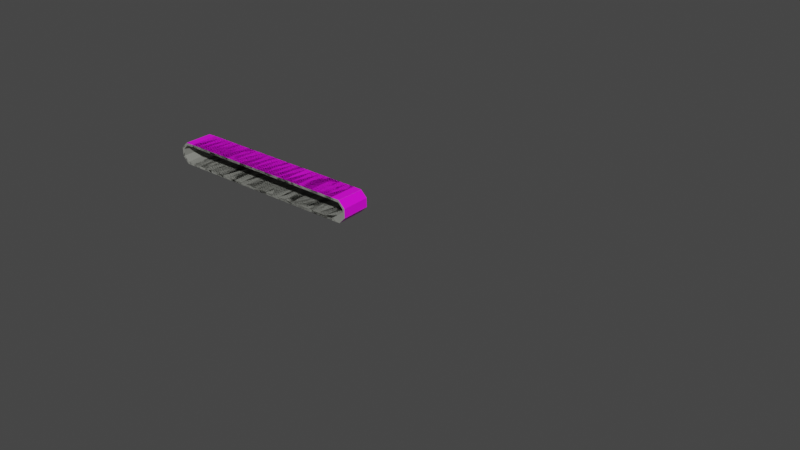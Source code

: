 # Source: Belt.blend  (saved by Blender 3.4.6; exported with 4.5.12 LTS)
import bpy
from mathutils import Matrix  # noqa: F401  (used for matrix-valued properties, if any)

bpy.ops.wm.read_factory_settings(use_empty=True)
scene = bpy.context.scene
scene.name = 'Scene'

# ---- images (referenced by path relative to the original .blend; pixels are not part of the script)
import os
ASSET_DIR = os.environ.get("B2B_ASSET_DIR", "")  # directory of the original .blend (textures are referenced by path, not embedded)
HERE = os.path.dirname(os.path.abspath(__file__))  # packed textures are extracted next to this script under _unpacked/

def load_image(name, relpath, width, height, colorspace="sRGB"):
    """Load a texture the original file referenced (path relative to the .blend, or extracted next to this script)."""
    p = next((c for c in (os.path.join(HERE, relpath), os.path.join(ASSET_DIR, relpath)) if relpath and os.path.exists(c)), "")
    if p:
        img = bpy.data.images.load(p, check_existing=True)
        img.name = name
    else:  # same state as the original file: an image datablock whose file is absent (Cycles renders it pink)
        img = bpy.data.images.new(name, width, height)
        img.source = "FILE"
        img.filepath = "//" + (relpath or name)
    img.colorspace_settings.name = colorspace
    return img
img_belt_texture_png = load_image('Belt texture.png', 'Belt texture.png', 1024, 1024, 'sRGB')
img_whitehexagonaltiles01_1k_basecolor_png = load_image('WhiteHexagonalTiles01_1K_BaseColor.png', 'WhiteHexagonalTiles01_1K_BaseColor.png', 1024, 1024, 'sRGB')

# ---- materials (node trees are filled in below, after node groups)
mat_material_001 = bpy.data.materials.new('Material.001')
mat_material_001.use_transparent_shadow = False
mat_material = bpy.data.materials.new('Material')
mat_material.use_transparent_shadow = False
mat_material_002 = bpy.data.materials.new('Material.002')
mat_material_002.use_transparent_shadow = False
mat_material_003 = bpy.data.materials.new('Material.003')
mat_material_003.use_transparent_shadow = False

# ---- material node trees
mat_material_001.use_nodes = True; mat_material_001.node_tree.nodes.clear()
_N = mat_material_001.node_tree.nodes; _L = mat_material_001.node_tree.links
n0 = _N.new('ShaderNodeBsdfPrincipled'); n0.name = 'BSDF Principista'; n0.location = (10, 300)
n0.distribution = 'GGX'
n0.subsurface_method = 'RANDOM_WALK_SKIN'
n0.inputs[3].default_value = 1.45
n0.inputs[27].default_value = (0.0, 0.0, 0.0, 1.0)
n0.inputs[28].default_value = 1.0
n1 = _N.new('ShaderNodeOutputMaterial'); n1.name = 'Material'; n1.location = (300, 300)
n2 = _N.new('ShaderNodeTexImage'); n2.name = 'Imagen.001'; n2.location = (-390, 208)
n2.image = img_belt_texture_png
_L.new(n0.outputs[0], n1.inputs[0])
_L.new(n2.outputs[0], n0.inputs[0])
n1.is_active_output = True
mat_material.use_nodes = True; mat_material.node_tree.nodes.clear()
_N = mat_material.node_tree.nodes; _L = mat_material.node_tree.links
n0 = _N.new('ShaderNodeBsdfPrincipled'); n0.name = 'BSDF Principista'; n0.location = (10, 300)
n0.distribution = 'GGX'
n0.subsurface_method = 'RANDOM_WALK_SKIN'
n0.inputs[0].default_value = (0.2547, 0.2598, 0.2351, 1.0)
n0.inputs[3].default_value = 1.45
n0.inputs[27].default_value = (0.0, 0.0, 0.0, 1.0)
n0.inputs[28].default_value = 1.0
n1 = _N.new('ShaderNodeOutputMaterial'); n1.name = 'Material'; n1.location = (300, 300)
_L.new(n0.outputs[0], n1.inputs[0])
n1.is_active_output = True
mat_material_002.use_nodes = True; mat_material_002.node_tree.nodes.clear()
_N = mat_material_002.node_tree.nodes; _L = mat_material_002.node_tree.links
n0 = _N.new('ShaderNodeOutputMaterial'); n0.name = 'Material'; n0.location = (300, 300)
n1 = _N.new('ShaderNodeBsdfPrincipled'); n1.name = 'BSDF Principista'; n1.location = (10, 300)
n1.distribution = 'GGX'
n1.subsurface_method = 'RANDOM_WALK_SKIN'
n1.inputs[3].default_value = 1.45
n1.inputs[27].default_value = (0.0, 0.0, 0.0, 1.0)
n1.inputs[28].default_value = 1.0
n2 = _N.new('ShaderNodeTexImage'); n2.name = 'Imagen.001'; n2.location = (-390, 208)
n2.image = img_whitehexagonaltiles01_1k_basecolor_png
n3 = _N.new('ShaderNodeTexCoord'); n3.name = 'Coordenadas de texturizado'; n3.location = (-622, 48)
_L.new(n1.outputs[0], n0.inputs[0])
_L.new(n2.outputs[0], n1.inputs[0])
_L.new(n3.outputs[2], n2.inputs[0])
n0.is_active_output = True
mat_material_003.use_nodes = True; mat_material_003.node_tree.nodes.clear()
_N = mat_material_003.node_tree.nodes; _L = mat_material_003.node_tree.links
n0 = _N.new('ShaderNodeBsdfPrincipled'); n0.name = 'BSDF Principista'; n0.location = (10, 300)
n0.distribution = 'GGX'
n0.subsurface_method = 'RANDOM_WALK_SKIN'
n0.inputs[0].default_value = (0.2547, 0.2598, 0.2351, 1.0)
n0.inputs[3].default_value = 1.45
n0.inputs[27].default_value = (0.0, 0.0, 0.0, 1.0)
n0.inputs[28].default_value = 1.0
n1 = _N.new('ShaderNodeOutputMaterial'); n1.name = 'Material'; n1.location = (300, 300)
_L.new(n0.outputs[0], n1.inputs[0])
n1.is_active_output = True

# ---- world
world_world = bpy.data.worlds.new('World'); scene.world = world_world
world_world.use_nodes = True; world_world.node_tree.nodes.clear()
_N = world_world.node_tree.nodes; _L = world_world.node_tree.links
n0 = _N.new('ShaderNodeOutputWorld'); n0.name = 'World Output'; n0.location = (300, 300)
n1 = _N.new('ShaderNodeBackground'); n1.name = 'Background'; n1.location = (10, 300)
n1.inputs[0].default_value = (0.05088, 0.05088, 0.05088, 1.0)
_L.new(n1.outputs[0], n0.inputs[0])
n0.is_active_output = True
world_world.color = (0.05088, 0.05088, 0.05088)
world_world.use_sun_shadow = False
world_world.sun_shadow_jitter_overblur = 0.0

# ---- meshes
me_cubo_001 = bpy.data.meshes.new('Cubo.001')
me_cubo_001.from_pydata([(0.1703, -0.5921, 0.04912), (0.1703, -0.5921, -0.04912), (0.1703, 0.5921, 0.04912), (0.1703, 0.5921, -0.04912), (-0.1703, -0.5921, 0.04912), (-0.1703, -0.5921, -0.04912), (-0.1703, 0.5921, 0.04912), (-0.1703, 0.5921, -0.04912)], [], [(0, 1, 3, 2), (2, 3, 7, 6), (6, 7, 5, 4), (4, 5, 1, 0), (2, 6, 4, 0), (7, 3, 1, 5)])
me_cubo_001.polygons.foreach_set('material_index', [1, 1, 1, 1, 1, 0])
_uv = me_cubo_001.uv_layers.new(name='MapaUV')
_uv.uv.foreach_set('vector', [0.5352, 0.995, 0.535, 0.995, 0.535, 0.9948, 0.5352, 0.9948, 0.5352, 0.9948, 0.5352, 0.9948, 0.5352, 0.9948, 0.5352, 0.9948, 0.535, 0.9947, 0.5354, 0.9947, 0.5354, 0.9952, 0.535, 0.9952, 0.5353, 0.9948, 0.5353, 0.9948, 0.5353, 0.9948, 0.5353, 0.9948, 0.5352, 0.995, 0.535, 0.995, 0.535, 0.9948, 0.5352, 0.9948, 0.9996, 1.0, 0.001667, 1.0, 0.001668, -4.84, 0.9996, -4.84])
_ca = me_cubo_001.color_attributes.new('Color', 'BYTE_COLOR', 'CORNER')
_ca.data.foreach_set('color', [1.0, 1.0, 1.0, 1.0, 1.0, 1.0, 1.0, 1.0, 1.0, 1.0, 1.0, 1.0, 1.0, 1.0, 1.0, 1.0, 1.0, 1.0, 1.0, 1.0, 1.0, 1.0, 1.0, 1.0, 1.0, 1.0, 1.0, 1.0, 1.0, 1.0, 1.0, 1.0, 1.0, 1.0, 1.0, 1.0, 1.0, 1.0, 1.0, 1.0, 1.0, 1.0, 1.0, 1.0, 1.0, 1.0, 1.0, 1.0, 1.0, 1.0, 1.0, 1.0, 1.0, 1.0, 1.0, 1.0, 1.0, 1.0, 1.0, 1.0, 1.0, 1.0, 1.0, 1.0, 1.0, 1.0, 1.0, 1.0, 1.0, 1.0, 1.0, 1.0, 1.0, 1.0, 1.0, 1.0, 1.0, 1.0, 1.0, 1.0, 1.0, 1.0, 1.0, 1.0, 1.0, 1.0, 1.0, 1.0, 1.0, 1.0, 1.0, 1.0, 1.0, 1.0, 1.0, 1.0])
me_cubo_001.materials.append(mat_material_001)
me_cubo_001.materials.append(mat_material)
me_cubo_001.update()
me_cubo_002 = bpy.data.meshes.new('Cubo.002')
me_cubo_002.from_pydata([(0.1677, -0.5921, 0.04912), (0.1677, 0.5921, 0.04912), (-0.1703, -0.5921, 0.04912), (-0.1703, -0.5921, -0.04912), (-0.1703, 0.5921, 0.04912), (-0.1703, 0.5921, -0.04912), (0.5031, -0.5921, 0.04912), (0.5056, -0.5921, -0.04912), (0.5031, 0.5921, 0.04912), (0.1651, -0.5921, -0.04912), (0.1651, 0.5921, -0.04912), (0.8385, -0.5921, 0.04912), (0.8385, 0.5921, 0.04912), (0.5005, 0.5921, -0.04912), (1.174, -0.5921, 0.04912), (1.174, 0.5921, 0.04912), (0.8359, -0.5921, -0.04912), (0.8359, 0.5921, -0.04912), (1.509, -0.5921, 0.04912), (1.509, 0.5921, 0.04912), (1.171, -0.5921, -0.04912), (1.171, 0.5921, -0.04912), (1.845, -0.5921, 0.04912), (1.845, 0.5921, 0.04912), (1.507, -0.5921, -0.04912), (1.507, 0.5921, -0.04912), (1.842, -0.5921, -0.04912), (1.842, 0.5921, -0.04912), (2.518, 0.5921, 0.04912), (2.178, -0.5921, 0.04912), (2.178, -0.5921, -0.04912), (2.178, 0.5921, 0.04912), (2.178, 0.5921, -0.04912), (2.853, -0.5921, 0.04912), (2.853, 0.5921, 0.04912), (2.513, -0.5921, 0.04912), (2.513, -0.5921, -0.04912), (2.513, 0.5921, -0.04912), (3.189, -0.5921, 0.04912), (3.189, 0.5921, 0.04912), (2.848, -0.5921, -0.04912), (2.848, 0.5921, -0.04912), (3.524, -0.5921, -0.04912), (3.184, -0.5921, -0.04912), (3.184, 0.5921, -0.04912), (3.519, -0.5921, 0.04912), (3.519, 0.5921, 0.04912), (3.519, 0.5921, -0.04912), (3.854, -0.5921, 0.04912), (3.854, -0.5921, -0.04912), (3.854, 0.5921, 0.04912), (3.854, 0.5921, -0.04912), (4.19, -0.5921, 0.04912), (4.19, -0.5921, -0.04912), (4.19, 0.5921, 0.04912), (4.19, 0.5921, -0.04912), (4.525, -0.5921, 0.04912), (4.525, -0.5921, -0.04912), (4.525, 0.5921, 0.04912), (4.525, 0.5921, -0.04912), (4.861, -0.5921, 0.04912), (4.861, -0.5921, -0.04912), (4.861, 0.5921, 0.04912), (4.861, 0.5921, -0.04912), (5.537, -0.5921, 0.04912), (5.196, -0.5921, 0.04912), (5.196, -0.5921, -0.04912), (5.196, 0.5921, 0.04912), (5.196, 0.5921, -0.04912), (5.872, -0.5921, 0.04912), (5.531, -0.5921, -0.04912), (5.531, 0.5921, 0.04912), (5.531, 0.5921, -0.04912), (5.867, -0.5921, -0.04912), (5.867, 0.5921, 0.04912), (5.867, 0.5921, -0.04912), (6.543, 0.5921, 0.04912), (6.202, -0.5921, 0.04912), (6.202, -0.5921, -0.04912), (6.202, 0.5921, 0.04912), (6.202, 0.5921, -0.04912), (6.878, -0.5921, -0.04912), (6.878, 0.5921, -0.04912), (6.538, -0.5921, 0.04912), (6.538, -0.5921, -0.04912), (6.538, 0.5921, -0.04912), (6.873, -0.5921, 0.04912), (6.873, 0.5921, 0.04912), (7.549, -0.5921, 0.04912), (7.208, -0.5921, 0.04912), (7.208, -0.5921, -0.04912), (7.208, 0.5921, 0.04912), (7.208, 0.5921, -0.04912), (7.884, -0.5921, -0.04912), (7.544, -0.5921, -0.04912), (7.544, 0.5921, 0.04912), (7.544, 0.5921, -0.04912), (7.879, -0.5921, 0.04912), (7.879, 0.5921, 0.04912), (7.879, 0.5921, -0.04912), (8.555, 0.5921, 0.04912), (8.215, -0.5921, 0.04912), (8.215, -0.5921, -0.04912), (8.215, 0.5921, 0.04912), (8.215, 0.5921, -0.04912), (8.89, -0.5921, 0.04912), (8.55, -0.5921, 0.04912), (8.55, -0.5921, -0.04912), (8.55, 0.5921, -0.04912), (8.885, -0.5921, -0.04912), (8.885, 0.5921, 0.04912), (8.885, 0.5921, -0.04912), (9.561, -0.5921, -0.04912), (9.221, -0.5921, 0.04912), (9.221, -0.5921, -0.04912), (9.221, 0.5921, 0.04912), (9.221, 0.5921, -0.04912), (9.897, -0.5921, -0.04912), (9.897, 0.5921, 0.04912), (9.556, -0.5921, 0.04912), (9.556, 0.5921, 0.04912), (9.556, 0.5921, -0.04912), (9.892, -0.5921, 0.04912), (9.892, 0.5921, -0.04912), (10.57, 0.5921, 0.04912), (10.23, -0.5921, 0.04912), (10.23, -0.5921, -0.04912), (10.23, 0.5921, 0.04912), (10.23, 0.5921, -0.04912), (10.9, -0.5921, -0.04912), (10.9, 0.5921, 0.04912), (10.56, -0.5921, 0.04912), (10.56, -0.5921, -0.04912), (10.56, 0.5921, -0.04912), (11.24, -0.5921, 0.04912), (11.24, 0.5921, -0.04912), (10.9, -0.5921, 0.04912), (10.9, 0.5921, -0.04912), (11.57, -0.5921, 0.04912), (11.57, -0.5921, -0.04912), (11.57, 0.5921, 0.04912), (11.57, 0.5921, -0.04912), (11.23, -0.5921, -0.04912), (11.23, 0.5921, 0.04912), (11.91, -0.5921, 0.04912), (11.91, -0.5921, -0.04912), (11.91, 0.5921, 0.04912), (11.9, 0.5921, -0.04912), (12.58, 0.5921, 0.04912), (12.24, -0.5921, 0.04912), (12.24, -0.5921, -0.04912), (12.24, 0.5921, 0.04912), (12.24, 0.5921, -0.04912), (12.57, -0.5921, 0.04912), (12.57, -0.5921, -0.04912), (12.57, 0.5921, -0.04912), (12.91, -0.5921, 0.04912), (12.91, -0.5921, -0.04912), (12.91, 0.5921, 0.04912), (12.91, 0.5921, -0.04912), (13.25, -0.5921, 0.04912), (13.25, -0.5921, -0.04912), (13.25, 0.5921, 0.04912), (13.25, 0.5921, -0.04912), (13.92, 0.5921, 0.04912), (13.58, -0.5921, 0.04912), (13.58, -0.5921, -0.04912), (13.58, 0.5921, 0.04912), (13.58, 0.5921, -0.04912), (13.92, -0.5921, 0.04912), (13.92, -0.5921, -0.04912), (13.92, 0.5921, -0.04912), (14.25, -0.5921, 0.04912), (14.25, -0.5921, -0.04912), (14.25, 0.5921, 0.04912), (14.25, 0.5921, -0.04912), (14.93, -0.5921, 0.04912), (14.59, -0.5921, 0.04912), (14.59, -0.5921, -0.04912), (14.59, 0.5921, 0.04912), (14.59, 0.5921, -0.04912), (15.26, -0.5921, -0.04912), (14.92, -0.5921, -0.04912), (14.92, 0.5921, 0.04912), (14.92, 0.5921, -0.04912), (15.6, -0.5921, 0.04912), (15.6, -0.5921, -0.04912), (15.26, -0.5921, 0.04912), (15.26, 0.5921, 0.04912), (15.26, 0.5921, -0.04912), (15.93, -0.5921, -0.04912), (15.93, 0.5921, -0.04912), (15.59, 0.5921, 0.04912), (15.59, 0.5921, -0.04912), (16.27, 0.5921, 0.04912), (15.93, -0.5921, 0.04912), (15.93, 0.5921, 0.04912), (16.6, -0.5921, 0.04912), (16.26, -0.5921, 0.04912), (16.26, -0.5921, -0.04912), (16.26, 0.5921, -0.04912), (16.6, -0.5921, -0.04912), (16.6, 0.5921, 0.04912), (16.6, 0.5921, -0.04912), (16.93, -0.5921, 0.04912), (16.93, -0.5921, -0.04912), (16.93, 0.5921, 0.04912), (16.93, 0.5921, -0.04912), (17.61, 0.5921, 0.04912), (17.27, -0.5921, 0.04912), (17.27, -0.5921, -0.04912), (17.27, 0.5921, 0.04912), (17.27, 0.5921, -0.04912), (17.95, -0.5921, 0.04912), (17.95, -0.5921, -0.04912), (17.95, 0.5921, 0.04912), (17.95, 0.5921, -0.04912), (17.61, -0.5921, 0.04912), (17.61, -0.5921, -0.04912), (17.61, 0.5921, -0.04912)], [], [(1, 10, 5, 4), (4, 5, 3, 2), (2, 3, 9, 0), (1, 4, 2, 0), (5, 10, 9, 3), (8, 13, 10, 1), (0, 9, 7, 6), (8, 1, 0, 6), (10, 13, 7, 9), (12, 17, 13, 8), (6, 7, 16, 11), (12, 8, 6, 11), (13, 17, 16, 7), (15, 21, 17, 12), (11, 16, 20, 14), (15, 12, 11, 14), (17, 21, 20, 16), (19, 25, 21, 15), (14, 20, 24, 18), (19, 15, 14, 18), (21, 25, 24, 20), (23, 27, 25, 19), (18, 24, 26, 22), (23, 19, 18, 22), (25, 27, 26, 24), (31, 32, 27, 23), (22, 26, 30, 29), (31, 23, 22, 29), (27, 32, 30, 26), (28, 37, 32, 31), (29, 30, 36, 35), (28, 31, 29, 35), (32, 37, 36, 30), (34, 41, 37, 28), (35, 36, 40, 33), (34, 28, 35, 33), (37, 41, 40, 36), (39, 44, 41, 34), (33, 40, 43, 38), (39, 34, 33, 38), (41, 44, 43, 40), (46, 47, 44, 39), (38, 43, 42, 45), (46, 39, 38, 45), (44, 47, 42, 43), (50, 51, 47, 46), (45, 42, 49, 48), (50, 46, 45, 48), (47, 51, 49, 42), (54, 55, 51, 50), (48, 49, 53, 52), (54, 50, 48, 52), (51, 55, 53, 49), (58, 59, 55, 54), (52, 53, 57, 56), (58, 54, 52, 56), (55, 59, 57, 53), (62, 63, 59, 58), (56, 57, 61, 60), (62, 58, 56, 60), (59, 63, 61, 57), (67, 68, 63, 62), (60, 61, 66, 65), (67, 62, 60, 65), (63, 68, 66, 61), (71, 72, 68, 67), (65, 66, 70, 64), (71, 67, 65, 64), (68, 72, 70, 66), (74, 75, 72, 71), (64, 70, 73, 69), (74, 71, 64, 69), (72, 75, 73, 70), (79, 80, 75, 74), (69, 73, 78, 77), (79, 74, 69, 77), (75, 80, 78, 73), (76, 85, 80, 79), (77, 78, 84, 83), (76, 79, 77, 83), (80, 85, 84, 78), (87, 82, 85, 76), (83, 84, 81, 86), (87, 76, 83, 86), (85, 82, 81, 84), (91, 92, 82, 87), (86, 81, 90, 89), (91, 87, 86, 89), (82, 92, 90, 81), (95, 96, 92, 91), (89, 90, 94, 88), (95, 91, 89, 88), (92, 96, 94, 90), (98, 99, 96, 95), (88, 94, 93, 97), (98, 95, 88, 97), (96, 99, 93, 94), (103, 104, 99, 98), (97, 93, 102, 101), (103, 98, 97, 101), (99, 104, 102, 93), (100, 108, 104, 103), (101, 102, 107, 106), (100, 103, 101, 106), (104, 108, 107, 102), (110, 111, 108, 100), (106, 107, 109, 105), (110, 100, 106, 105), (108, 111, 109, 107), (115, 116, 111, 110), (105, 109, 114, 113), (115, 110, 105, 113), (111, 116, 114, 109), (120, 121, 116, 115), (113, 114, 112, 119), (120, 115, 113, 119), (116, 121, 112, 114), (118, 123, 121, 120), (119, 112, 117, 122), (118, 120, 119, 122), (121, 123, 117, 112), (127, 128, 123, 118), (122, 117, 126, 125), (127, 118, 122, 125), (123, 128, 126, 117), (124, 133, 128, 127), (125, 126, 132, 131), (124, 127, 125, 131), (128, 133, 132, 126), (130, 137, 133, 124), (131, 132, 129, 136), (130, 124, 131, 136), (133, 137, 129, 132), (143, 135, 137, 130), (136, 129, 142, 134), (143, 130, 136, 134), (137, 135, 142, 129), (140, 141, 135, 143), (134, 142, 139, 138), (140, 143, 134, 138), (135, 141, 139, 142), (146, 147, 141, 140), (138, 139, 145, 144), (146, 140, 138, 144), (141, 147, 145, 139), (151, 152, 147, 146), (144, 145, 150, 149), (151, 146, 144, 149), (147, 152, 150, 145), (148, 155, 152, 151), (149, 150, 154, 153), (148, 151, 149, 153), (152, 155, 154, 150), (158, 159, 155, 148), (153, 154, 157, 156), (158, 148, 153, 156), (155, 159, 157, 154), (162, 163, 159, 158), (156, 157, 161, 160), (162, 158, 156, 160), (159, 163, 161, 157), (167, 168, 163, 162), (160, 161, 166, 165), (167, 162, 160, 165), (163, 168, 166, 161), (164, 171, 168, 167), (165, 166, 170, 169), (164, 167, 165, 169), (168, 171, 170, 166), (174, 175, 171, 164), (169, 170, 173, 172), (174, 164, 169, 172), (171, 175, 173, 170), (179, 180, 175, 174), (172, 173, 178, 177), (179, 174, 172, 177), (175, 180, 178, 173), (183, 184, 180, 179), (177, 178, 182, 176), (183, 179, 177, 176), (180, 184, 182, 178), (188, 189, 184, 183), (176, 182, 181, 187), (188, 183, 176, 187), (184, 189, 181, 182), (192, 193, 189, 188), (187, 181, 186, 185), (192, 188, 187, 185), (189, 193, 186, 181), (196, 191, 193, 192), (185, 186, 190, 195), (196, 192, 185, 195), (193, 191, 190, 186), (194, 200, 191, 196), (195, 190, 199, 198), (194, 196, 195, 198), (191, 200, 199, 190), (202, 203, 200, 194), (198, 199, 201, 197), (202, 194, 198, 197), (200, 203, 201, 199), (206, 207, 203, 202), (197, 201, 205, 204), (206, 202, 197, 204), (203, 207, 205, 201), (211, 212, 207, 206), (204, 205, 210, 209), (211, 206, 204, 209), (207, 212, 210, 205), (208, 219, 212, 211), (209, 210, 218, 217), (208, 211, 209, 217), (212, 219, 218, 210), (213, 214, 216, 215), (215, 216, 219, 208), (217, 218, 214, 213), (215, 208, 217, 213), (219, 216, 214, 218)])
me_cubo_002.polygons.foreach_set('material_index', [1, 1, 1, 1, 0, 1, 1, 1, 0, 1, 1, 1, 0, 1, 1, 1, 0, 1, 1, 1, 0, 1, 1, 1, 0, 1, 1, 1, 0, 1, 1, 1, 0, 1, 1, 1, 0, 1, 1, 1, 0, 1, 1, 1, 0, 1, 1, 1, 0, 1, 1, 1, 0, 1, 1, 1, 0, 1, 1, 1, 0, 1, 1, 1, 0, 1, 1, 1, 0, 1, 1, 1, 0, 1, 1, 1, 0, 1, 1, 1, 0, 1, 1, 1, 0, 1, 1, 1, 0, 1, 1, 1, 0, 1, 1, 1, 0, 1, 1, 1, 0, 1, 1, 1, 0, 1, 1, 1, 0, 1, 1, 1, 0, 1, 1, 1, 0, 1, 1, 1, 0, 1, 1, 1, 0, 1, 1, 1, 0, 1, 1, 1, 0, 1, 1, 1, 0, 1, 1, 1, 0, 1, 1, 1, 0, 1, 1, 1, 0, 1, 1, 1, 0, 1, 1, 1, 0, 1, 1, 1, 0, 1, 1, 1, 0, 1, 1, 1, 0, 1, 1, 1, 0, 1, 1, 1, 0, 1, 1, 1, 0, 1, 1, 1, 0, 1, 1, 1, 0, 1, 1, 1, 0, 1, 1, 1, 0, 1, 1, 1, 0, 1, 1, 1, 0, 1, 1, 1, 0, 1, 1, 1, 0, 1, 1, 1, 1, 0])
_uv = me_cubo_002.uv_layers.new(name='MapaUV')
_uv.uv.foreach_set('vector', [0.5352, 0.9948, 0.5352, 0.9948, 0.5352, 0.9948, 0.5352, 0.9948, 0.535, 0.9947, 0.5354, 0.9947, 0.5354, 0.9952, 0.535, 0.9952, 0.5353, 0.9948, 0.5353, 0.9948, 0.5353, 0.9948, 0.5353, 0.9948, -6.887, 1.0, -7.174, 1.0, -7.174, 0.001505, -6.887, 0.001505, -1.947, -1.007, -1.738, -1.007, -1.738, 1.009, -1.947, 1.009, 0.5352, 0.9948, 0.5352, 0.9948, 0.5352, 0.9948, 0.5352, 0.9948, 0.5353, 0.9948, 0.5353, 0.9948, 0.5353, 0.9948, 0.5353, 0.9948, -6.604, 1.0, -6.891, 1.0, -6.891, 0.001505, -6.604, 0.001505, -1.738, -1.007, -1.529, -1.007, -1.526, 1.009, -1.738, 1.009, 0.5352, 0.9948, 0.5352, 0.9948, 0.5352, 0.9948, 0.5352, 0.9948, 0.5353, 0.9948, 0.5353, 0.9948, 0.5353, 0.9948, 0.5353, 0.9948, -6.321, 1.0, -6.608, 1.0, -6.608, 0.001505, -6.321, 0.001505, -1.529, -1.007, -1.32, -1.007, -1.32, 1.009, -1.526, 1.009, 0.5352, 0.9948, 0.5352, 0.9948, 0.5352, 0.9948, 0.5352, 0.9948, 0.5353, 0.9948, 0.5353, 0.9948, 0.5353, 0.9948, 0.5353, 0.9948, -6.038, 1.0, -6.325, 1.0, -6.325, 0.001505, -6.038, 0.001505, -1.32, -1.007, -1.111, -1.007, -1.111, 1.009, -1.32, 1.009, 0.5352, 0.9948, 0.5352, 0.9948, 0.5352, 0.9948, 0.5352, 0.9948, 0.5353, 0.9948, 0.5353, 0.9948, 0.5353, 0.9948, 0.5353, 0.9948, -5.755, 1.0, -6.043, 1.0, -6.043, 0.001505, -5.755, 0.001505, -1.111, -1.007, -0.9021, -1.007, -0.9021, 1.009, -1.111, 1.009, 0.5352, 0.9948, 0.5352, 0.9948, 0.5352, 0.9948, 0.5352, 0.9948, 0.5353, 0.9948, 0.5353, 0.9948, 0.5353, 0.9948, 0.5353, 0.9948, -5.472, 1.0, -5.76, 1.0, -5.76, 0.001505, -5.472, 0.001505, -0.9021, -1.007, -0.693, -1.007, -0.693, 1.009, -0.9021, 1.009, 0.5352, 0.9948, 0.5352, 0.9948, 0.5352, 0.9948, 0.5352, 0.9948, 0.5353, 0.9948, 0.5353, 0.9948, 0.5353, 0.9948, 0.5353, 0.9948, -5.189, 1.0, -5.477, 1.0, -5.477, 0.001505, -5.189, 0.001505, -0.693, -1.007, -0.4839, -1.007, -0.4839, 1.009, -0.693, 1.009, 0.5352, 0.9948, 0.5352, 0.9948, 0.5352, 0.9948, 0.5352, 0.9948, 0.5353, 0.9948, 0.5353, 0.9948, 0.5353, 0.9948, 0.5353, 0.9948, -4.907, 1.0, -5.194, 1.0, -5.194, 0.001505, -4.907, 0.001505, -0.4839, -1.007, -0.2748, -1.007, -0.2748, 1.009, -0.4839, 1.009, 0.5352, 0.9948, 0.5352, 0.9948, 0.5352, 0.9948, 0.5352, 0.9948, 0.5353, 0.9948, 0.5353, 0.9948, 0.5353, 0.9948, 0.5353, 0.9948, -4.624, 1.0, -4.911, 1.0, -4.911, 0.001505, -4.624, 0.001505, -0.2748, -1.007, -0.06574, -1.007, -0.06574, 1.009, -0.2748, 1.009, 0.5352, 0.9948, 0.5352, 0.9948, 0.5352, 0.9948, 0.5352, 0.9948, 0.5353, 0.9948, 0.5353, 0.9948, 0.5353, 0.9948, 0.5353, 0.9948, -4.341, 1.0, -4.628, 1.0, -4.628, 0.001505, -4.341, 0.001505, -0.06574, -1.007, 0.1433, -1.007, 0.1433, 1.009, -0.06574, 1.009, 0.5352, 0.9948, 0.5352, 0.9948, 0.5352, 0.9948, 0.5352, 0.9948, 0.5353, 0.9948, 0.5353, 0.9948, 0.5353, 0.9948, 0.5353, 0.9948, -4.058, 1.0, -4.345, 1.0, -4.345, 0.001505, -4.058, 0.001505, 0.1433, -1.007, 0.3524, -1.007, 0.3556, 1.009, 0.1433, 1.009, 0.5352, 0.9948, 0.5352, 0.9948, 0.5352, 0.9948, 0.5352, 0.9948, 0.5353, 0.9948, 0.5353, 0.9948, 0.5353, 0.9948, 0.5353, 0.9948, -3.775, 1.0, -4.062, 1.0, -4.062, 0.001505, -3.775, 0.001505, 0.3524, -1.007, 0.5615, -1.007, 0.5615, 1.009, 0.3556, 1.009, 0.5352, 0.9948, 0.5352, 0.9948, 0.5352, 0.9948, 0.5352, 0.9948, 0.5353, 0.9948, 0.5353, 0.9948, 0.5353, 0.9948, 0.5353, 0.9948, -3.492, 1.0, -3.779, 1.0, -3.779, 0.001505, -3.492, 0.001505, 0.5615, -1.007, 0.7706, -1.007, 0.7706, 1.009, 0.5615, 1.009, 0.5352, 0.9948, 0.5352, 0.9948, 0.5352, 0.9948, 0.5352, 0.9948, 0.5353, 0.9948, 0.5353, 0.9948, 0.5353, 0.9948, 0.5353, 0.9948, -3.209, 1.0, -3.496, 1.0, -3.496, 0.001505, -3.209, 0.001505, 0.7706, -1.007, 0.9797, -1.007, 0.9797, 1.009, 0.7706, 1.009, 0.5352, 0.9948, 0.5352, 0.9948, 0.5352, 0.9948, 0.5352, 0.9948, 0.5353, 0.9948, 0.5353, 0.9948, 0.5353, 0.9948, 0.5353, 0.9948, -2.926, 1.0, -3.213, 1.0, -3.213, 0.001505, -2.926, 0.001505, 0.9797, -1.007, 1.189, -1.007, 1.189, 1.009, 0.9797, 1.009, 0.5352, 0.9948, 0.5352, 0.9948, 0.5352, 0.9948, 0.5352, 0.9948, 0.5353, 0.9948, 0.5353, 0.9948, 0.5353, 0.9948, 0.5353, 0.9948, -2.643, 1.0, -2.93, 1.0, -2.93, 0.001505, -2.643, 0.001505, 1.189, -1.007, 1.398, -1.007, 1.398, 1.009, 1.189, 1.009, 0.5352, 0.9948, 0.5352, 0.9948, 0.5352, 0.9948, 0.5352, 0.9948, 0.5353, 0.9948, 0.5353, 0.9948, 0.5353, 0.9948, 0.5353, 0.9948, -2.36, 1.0, -2.648, 1.0, -2.648, 0.001505, -2.36, 0.001505, 1.398, -1.007, 1.607, -1.007, 1.607, 1.009, 1.398, 1.009, 0.5352, 0.9948, 0.5352, 0.9948, 0.5352, 0.9948, 0.5352, 0.9948, 0.5353, 0.9948, 0.5353, 0.9948, 0.5353, 0.9948, 0.5353, 0.9948, -2.077, 1.0, -2.365, 1.0, -2.365, 0.001505, -2.077, 0.001505, 1.607, -1.007, 1.816, -1.007, 1.816, 1.009, 1.607, 1.009, 0.5352, 0.9948, 0.5352, 0.9948, 0.5352, 0.9948, 0.5352, 0.9948, 0.5353, 0.9948, 0.5353, 0.9948, 0.5353, 0.9948, 0.5353, 0.9948, -1.794, 1.0, -2.082, 1.0, -2.082, 0.001505, -1.794, 0.001505, 1.816, -1.007, 2.025, -1.007, 2.025, 1.009, 1.816, 1.009, 0.5352, 0.9948, 0.5352, 0.9948, 0.5352, 0.9948, 0.5352, 0.9948, 0.5353, 0.9948, 0.5353, 0.9948, 0.5353, 0.9948, 0.5353, 0.9948, -1.512, 1.0, -1.799, 1.0, -1.799, 0.001505, -1.512, 0.001505, 2.025, -1.007, 2.234, -1.007, 2.234, 1.009, 2.025, 1.009, 0.5352, 0.9948, 0.5352, 0.9948, 0.5352, 0.9948, 0.5352, 0.9948, 0.5353, 0.9948, 0.5353, 0.9948, 0.5353, 0.9948, 0.5353, 0.9948, -1.229, 1.0, -1.516, 1.0, -1.516, 0.001505, -1.229, 0.001505, 2.234, -1.007, 2.446, -1.007, 2.446, 1.009, 2.234, 1.009, 0.5352, 0.9948, 0.5352, 0.9948, 0.5352, 0.9948, 0.5352, 0.9948, 0.5353, 0.9948, 0.5353, 0.9948, 0.5353, 0.9948, 0.5353, 0.9948, -0.9457, 1.0, -1.233, 1.0, -1.233, 0.001505, -0.9457, 0.001505, 2.446, -1.007, 2.652, -1.007, 2.652, 1.009, 2.446, 1.009, 0.5352, 0.9948, 0.5352, 0.9948, 0.5352, 0.9948, 0.5352, 0.9948, 0.5353, 0.9948, 0.5353, 0.9948, 0.5353, 0.9948, 0.5353, 0.9948, -0.6628, 1.0, -0.95, 1.0, -0.95, 0.001505, -0.6628, 0.001505, 2.652, -1.007, 2.861, -1.007, 2.861, 1.009, 2.652, 1.009, 0.5352, 0.9948, 0.5352, 0.9948, 0.5352, 0.9948, 0.5352, 0.9948, 0.5353, 0.9948, 0.5353, 0.9948, 0.5353, 0.9948, 0.5353, 0.9948, -0.3798, 1.0, -0.6671, 1.0, -0.6671, 0.001505, -0.3798, 0.001505, 2.861, -1.007, 3.07, -1.007, 3.074, 1.009, 2.861, 1.009, 0.5352, 0.9948, 0.5352, 0.9948, 0.5352, 0.9948, 0.5352, 0.9948, 0.5353, 0.9948, 0.5353, 0.9948, 0.5353, 0.9948, 0.5353, 0.9948, -0.09693, 1.0, -0.3842, 1.0, -0.3842, 0.001505, -0.09693, 0.001505, 3.07, -1.007, 3.28, -1.007, 3.28, 1.009, 3.074, 1.009, 0.5352, 0.9948, 0.5352, 0.9948, 0.5352, 0.9948, 0.5352, 0.9948, 0.5353, 0.9948, 0.5353, 0.9948, 0.5353, 0.9948, 0.5353, 0.9948, 0.186, 1.0, -0.1012, 1.0, -0.1012, 0.001505, 0.186, 0.001505, 3.28, -1.007, 3.489, -1.007, 3.489, 1.009, 3.28, 1.009, 0.5352, 0.9948, 0.5352, 0.9948, 0.5352, 0.9948, 0.5352, 0.9948, 0.5353, 0.9948, 0.5353, 0.9948, 0.5353, 0.9948, 0.5353, 0.9948, 0.4689, 1.0, 0.1817, 1.0, 0.1817, 0.001505, 0.4689, 0.001505, 3.489, -1.007, 3.698, -1.007, 3.698, 1.009, 3.489, 1.009, 0.5352, 0.9948, 0.5352, 0.9948, 0.5352, 0.9948, 0.5352, 0.9948, 0.5353, 0.9948, 0.5353, 0.9948, 0.5353, 0.9948, 0.5353, 0.9948, 0.7518, 1.0, 0.4646, 1.0, 0.4646, 0.001505, 0.7518, 0.001505, 3.698, -1.007, 3.907, -1.007, 3.907, 1.009, 3.698, 1.009, 0.5352, 0.9948, 0.5352, 0.9948, 0.5352, 0.9948, 0.5352, 0.9948, 0.5353, 0.9948, 0.5353, 0.9948, 0.5353, 0.9948, 0.5353, 0.9948, 1.035, 1.0, 0.7475, 1.0, 0.7475, 0.001505, 1.035, 0.001505, 3.907, -1.007, 4.116, -1.007, 4.119, 1.009, 3.907, 1.009, 0.5352, 0.9948, 0.5352, 0.9948, 0.5352, 0.9948, 0.5352, 0.9948, 0.5353, 0.9948, 0.5353, 0.9948, 0.5353, 0.9948, 0.5353, 0.9948, 1.318, 1.0, 1.03, 1.0, 1.03, 0.001505, 1.318, 0.001505, 4.116, -1.007, 4.325, -1.007, 4.328, 1.009, 4.119, 1.009, 0.5352, 0.9948, 0.5352, 0.9948, 0.5352, 0.9948, 0.5352, 0.9948, 0.5353, 0.9948, 0.5353, 0.9948, 0.5353, 0.9948, 0.5353, 0.9948, 1.601, 1.0, 1.313, 1.0, 1.313, 0.001505, 1.601, 0.001505, 4.325, -1.007, 4.534, -1.007, 4.534, 1.009, 4.328, 1.009, 0.5352, 0.9948, 0.5352, 0.9948, 0.5352, 0.9948, 0.5352, 0.9948, 0.5353, 0.9948, 0.5353, 0.9948, 0.5353, 0.9948, 0.5353, 0.9948, 1.884, 1.0, 1.596, 1.0, 1.596, 0.001505, 1.884, 0.001505, 4.534, -1.007, 4.743, -1.007, 4.743, 1.009, 4.534, 1.009, 0.5352, 0.9948, 0.5352, 0.9948, 0.5352, 0.9948, 0.5352, 0.9948, 0.5353, 0.9948, 0.5353, 0.9948, 0.5353, 0.9948, 0.5353, 0.9948, 2.166, 1.0, 1.879, 1.0, 1.879, 0.001505, 2.166, 0.001505, 4.743, -1.007, 4.952, -1.007, 4.955, 1.009, 4.743, 1.009, 0.5352, 0.9948, 0.5352, 0.9948, 0.5352, 0.9948, 0.5352, 0.9948, 0.5353, 0.9948, 0.5353, 0.9948, 0.5353, 0.9948, 0.5353, 0.9948, 2.449, 1.0, 2.162, 1.0, 2.162, 0.001505, 2.449, 0.001505, 4.952, -1.007, 5.164, -1.007, 5.161, 1.009, 4.955, 1.009, 0.5352, 0.9948, 0.5352, 0.9948, 0.5352, 0.9948, 0.5352, 0.9948, 0.5353, 0.9948, 0.5353, 0.9948, 0.5353, 0.9948, 0.5353, 0.9948, 2.732, 1.0, 2.445, 1.0, 2.445, 0.001505, 2.732, 0.001505, 5.164, -1.007, 5.374, -1.007, 5.374, 1.009, 5.161, 1.009, 0.5352, 0.9948, 0.5352, 0.9948, 0.5352, 0.9948, 0.5352, 0.9948, 0.5353, 0.9948, 0.5353, 0.9948, 0.5353, 0.9948, 0.5353, 0.9948, 3.015, 1.0, 2.728, 1.0, 2.728, 0.001505, 3.015, 0.001505, 5.374, -1.007, 5.579, -1.007, 5.583, 1.009, 5.374, 1.009, 0.5352, 0.9948, 0.5352, 0.9948, 0.5352, 0.9948, 0.5352, 0.9948, 0.5353, 0.9948, 0.5353, 0.9948, 0.5353, 0.9948, 0.5353, 0.9948, 3.298, 1.0, 3.011, 1.0, 3.011, 0.001505, 3.298, 0.001505, 5.579, -1.007, 5.789, -1.007, 5.789, 1.009, 5.583, 1.009, 0.5352, 0.9948, 0.5352, 0.9948, 0.5352, 0.9948, 0.5352, 0.9948, 0.5353, 0.9948, 0.5353, 0.9948, 0.5353, 0.9948, 0.5353, 0.9948, 3.581, 1.0, 3.294, 1.0, 3.294, 0.001505, 3.581, 0.001505, 5.789, -1.007, 5.998, -1.007, 5.998, 1.009, 5.789, 1.009, 0.5352, 0.9948, 0.5352, 0.9948, 0.5352, 0.9948, 0.5352, 0.9948, 0.5353, 0.9948, 0.5353, 0.9948, 0.5353, 0.9948, 0.5353, 0.9948, 3.864, 1.0, 3.577, 1.0, 3.577, 0.001505, 3.864, 0.001505, 5.998, -1.007, 6.207, -1.007, 6.207, 1.009, 5.998, 1.009, 0.5352, 0.9948, 0.5352, 0.9948, 0.5352, 0.9948, 0.5352, 0.9948, 0.5353, 0.9948, 0.5353, 0.9948, 0.5353, 0.9948, 0.5353, 0.9948, 4.147, 1.0, 3.86, 1.0, 3.86, 0.001505, 4.147, 0.001505, 6.207, -1.007, 6.416, -1.007, 6.416, 1.009, 6.207, 1.009, 0.5352, 0.9948, 0.5352, 0.9948, 0.5352, 0.9948, 0.5352, 0.9948, 0.5353, 0.9948, 0.5353, 0.9948, 0.5353, 0.9948, 0.5353, 0.9948, 4.43, 1.0, 4.143, 1.0, 4.143, 0.001505, 4.43, 0.001505, 6.416, -1.007, 6.625, -1.007, 6.625, 1.009, 6.416, 1.009, 0.5352, 0.9948, 0.5352, 0.9948, 0.5352, 0.9948, 0.5352, 0.9948, 0.5353, 0.9948, 0.5353, 0.9948, 0.5353, 0.9948, 0.5353, 0.9948, 4.713, 1.0, 4.425, 1.0, 4.425, 0.001505, 4.713, 0.001505, 6.625, -1.007, 6.834, -1.007, 6.834, 1.009, 6.625, 1.009, 0.5352, 0.9948, 0.5352, 0.9948, 0.5352, 0.9948, 0.5352, 0.9948, 0.5353, 0.9948, 0.5353, 0.9948, 0.5353, 0.9948, 0.5353, 0.9948, 4.996, 1.0, 4.708, 1.0, 4.708, 0.001505, 4.996, 0.001505, 6.834, -1.007, 7.043, -1.007, 7.043, 1.009, 6.834, 1.009, 0.5352, 0.9948, 0.5352, 0.9948, 0.5352, 0.9948, 0.5352, 0.9948, 0.5353, 0.9948, 0.5353, 0.9948, 0.5353, 0.9948, 0.5353, 0.9948, 5.279, 1.0, 4.991, 1.0, 4.991, 0.001505, 5.279, 0.001505, 7.043, -1.007, 7.252, -1.007, 7.252, 1.009, 7.043, 1.009, 0.5352, 0.9948, 0.5352, 0.9948, 0.5352, 0.9948, 0.5352, 0.9948, 0.5353, 0.9948, 0.5353, 0.9948, 0.5353, 0.9948, 0.5353, 0.9948, 5.561, 1.0, 5.274, 1.0, 5.274, 0.001505, 5.561, 0.001505, 7.252, -1.007, 7.461, -1.007, 7.461, 1.009, 7.252, 1.009, 0.5352, 0.9948, 0.5352, 0.9948, 0.5352, 0.9948, 0.5352, 0.9948, 0.5353, 0.9948, 0.5353, 0.9948, 0.5353, 0.9948, 0.5353, 0.9948, 5.844, 1.0, 5.557, 1.0, 5.557, 0.001505, 5.844, 0.001505, 7.461, -1.007, 7.67, -1.007, 7.673, 1.009, 7.461, 1.009, 0.5352, 0.9948, 0.5352, 0.9948, 0.5352, 0.9948, 0.5352, 0.9948, 0.5353, 0.9948, 0.5353, 0.9948, 0.5353, 0.9948, 0.5353, 0.9948, 6.127, 1.0, 5.84, 1.0, 5.84, 0.001505, 6.127, 0.001505, 7.67, -1.007, 7.879, -1.007, 7.883, 1.009, 7.673, 1.009, 0.5352, 0.9948, 0.5352, 0.9948, 0.5352, 0.9948, 0.5352, 0.9948, 0.5353, 0.9948, 0.5353, 0.9948, 0.5353, 0.9948, 0.5353, 0.9948, 6.41, 1.0, 6.123, 1.0, 6.123, 0.001505, 6.41, 0.001505, 7.879, -1.007, 8.092, -1.007, 8.092, 1.009, 7.883, 1.009, 0.5352, 0.9948, 0.5352, 0.9948, 0.5352, 0.9948, 0.5352, 0.9948, 0.5353, 0.9948, 0.5353, 0.9948, 0.5353, 0.9948, 0.5353, 0.9948, 6.693, 1.0, 6.406, 1.0, 6.406, 0.001505, 6.693, 0.001505, 8.092, -1.007, 8.298, -1.007, 8.298, 1.009, 8.092, 1.009, 0.5352, 0.9948, 0.5352, 0.9948, 0.5352, 0.9948, 0.5352, 0.9948, 0.5353, 0.9948, 0.5353, 0.9948, 0.5353, 0.9948, 0.5353, 0.9948, 6.976, 1.0, 6.689, 1.0, 6.689, 0.001505, 6.976, 0.001505, 8.298, -1.007, 8.507, -1.007, 8.507, 1.009, 8.298, 1.009, 0.5352, 0.9948, 0.5352, 0.9948, 0.5352, 0.9948, 0.5352, 0.9948, 0.5353, 0.9948, 0.5353, 0.9948, 0.5353, 0.9948, 0.5353, 0.9948, 7.259, 1.0, 6.972, 1.0, 6.972, 0.001505, 7.259, 0.001505, 8.507, -1.007, 8.716, -1.007, 8.716, 1.009, 8.507, 1.009, 0.5352, 0.9948, 0.5352, 0.9948, 0.5352, 0.9948, 0.5352, 0.9948, 0.5353, 0.9948, 0.5353, 0.9948, 0.5353, 0.9948, 0.5353, 0.9948, 7.542, 1.0, 7.255, 1.0, 7.255, 0.001505, 7.542, 0.001505, 8.716, -1.007, 8.925, -1.007, 8.925, 1.009, 8.716, 1.009, 0.5352, 0.9948, 0.5352, 0.9948, 0.5352, 0.9948, 0.5352, 0.9948, 0.5353, 0.9948, 0.5353, 0.9948, 0.5353, 0.9948, 0.5353, 0.9948, 7.825, 1.0, 7.538, 1.0, 7.538, 0.001505, 7.825, 0.001505, 8.925, -1.007, 9.134, -1.007, 9.134, 1.009, 8.925, 1.009, 0.5352, 0.995, 0.535, 0.995, 0.535, 0.9948, 0.5352, 0.9948, 0.5352, 0.9948, 0.5352, 0.9948, 0.5352, 0.9948, 0.5352, 0.9948, 0.5353, 0.9948, 0.5353, 0.9948, 0.5353, 0.9948, 0.5353, 0.9948, 8.108, 1.0, 7.82, 1.0, 7.82, 0.001505, 8.108, 0.001505, 9.134, -1.007, 9.346, -1.007, 9.346, 1.009, 9.134, 1.009])
_ca = me_cubo_002.color_attributes.new('Color', 'BYTE_COLOR', 'CORNER')
_ca.data.foreach_set('color', [1.0, 1.0, 1.0, 1.0, 1.0, 1.0, 1.0, 1.0, 1.0, 1.0, 1.0, 1.0, 1.0, 1.0, 1.0, 1.0, 1.0, 1.0, 1.0, 1.0, 1.0, 1.0, 1.0, 1.0, 1.0, 1.0, 1.0, 1.0, 1.0, 1.0, 1.0, 1.0, 1.0, 1.0, 1.0, 1.0, 1.0, 1.0, 1.0, 1.0, 1.0, 1.0, 1.0, 1.0, 1.0, 1.0, 1.0, 1.0, 1.0, 1.0, 1.0, 1.0, 1.0, 1.0, 1.0, 1.0, 1.0, 1.0, 1.0, 1.0, 1.0, 1.0, 1.0, 1.0, 1.0, 1.0, 1.0, 1.0, 1.0, 1.0, 1.0, 1.0, 1.0, 1.0, 1.0, 1.0, 1.0, 1.0, 1.0, 1.0, 1.0, 1.0, 1.0, 1.0, 1.0, 1.0, 1.0, 1.0, 1.0, 1.0, 1.0, 1.0, 1.0, 1.0, 1.0, 1.0, 1.0, 1.0, 1.0, 1.0, 1.0, 1.0, 1.0, 1.0, 1.0, 1.0, 1.0, 1.0, 1.0, 1.0, 1.0, 1.0, 1.0, 1.0, 1.0, 1.0, 1.0, 1.0, 1.0, 1.0, 1.0, 1.0, 1.0, 1.0, 1.0, 1.0, 1.0, 1.0, 1.0, 1.0, 1.0, 1.0, 1.0, 1.0, 1.0, 1.0, 1.0, 1.0, 1.0, 1.0, 1.0, 1.0, 1.0, 1.0, 1.0, 1.0, 1.0, 1.0, 1.0, 1.0, 1.0, 1.0, 1.0, 1.0, 1.0, 1.0, 1.0, 1.0, 1.0, 1.0, 1.0, 1.0, 1.0, 1.0, 1.0, 1.0, 1.0, 1.0, 1.0, 1.0, 1.0, 1.0, 1.0, 1.0, 1.0, 1.0, 1.0, 1.0, 1.0, 1.0, 1.0, 1.0, 1.0, 1.0, 1.0, 1.0, 1.0, 1.0, 1.0, 1.0, 1.0, 1.0, 1.0, 1.0, 1.0, 1.0, 1.0, 1.0, 1.0, 1.0, 1.0, 1.0, 1.0, 1.0, 1.0, 1.0, 1.0, 1.0, 1.0, 1.0, 1.0, 1.0, 1.0, 1.0, 1.0, 1.0, 1.0, 1.0, 1.0, 1.0, 1.0, 1.0, 1.0, 1.0, 1.0, 1.0, 1.0, 1.0, 1.0, 1.0, 1.0, 1.0, 1.0, 1.0, 1.0, 1.0, 1.0, 1.0, 1.0, 1.0, 1.0, 1.0, 1.0, 1.0, 1.0, 1.0, 1.0, 1.0, 1.0, 1.0, 1.0, 1.0, 1.0, 1.0, 1.0, 1.0, 1.0, 1.0, 1.0, 1.0, 1.0, 1.0, 1.0, 1.0, 1.0, 1.0, 1.0, 1.0, 1.0, 1.0, 1.0, 1.0, 1.0, 1.0, 1.0, 1.0, 1.0, 1.0, 1.0, 1.0, 1.0, 1.0, 1.0, 1.0, 1.0, 1.0, 1.0, 1.0, 1.0, 1.0, 1.0, 1.0, 1.0, 1.0, 1.0, 1.0, 1.0, 1.0, 1.0, 1.0, 1.0, 1.0, 1.0, 1.0, 1.0, 1.0, 1.0, 1.0, 1.0, 1.0, 1.0, 1.0, 1.0, 1.0, 1.0, 1.0, 1.0, 1.0, 1.0, 1.0, 1.0, 1.0, 1.0, 1.0, 1.0, 1.0, 1.0, 1.0, 1.0, 1.0, 1.0, 1.0, 1.0, 1.0, 1.0, 1.0, 1.0, 1.0, 1.0, 1.0, 1.0, 1.0, 1.0, 1.0, 1.0, 1.0, 1.0, 1.0, 1.0, 1.0, 1.0, 1.0, 1.0, 1.0, 1.0, 1.0, 1.0, 1.0, 1.0, 1.0, 1.0, 1.0, 1.0, 1.0, 1.0, 1.0, 1.0, 1.0, 1.0, 1.0, 1.0, 1.0, 1.0, 1.0, 1.0, 1.0, 1.0, 1.0, 1.0, 1.0, 1.0, 1.0, 1.0, 1.0, 1.0, 1.0, 1.0, 1.0, 1.0, 1.0, 1.0, 1.0, 1.0, 1.0, 1.0, 1.0, 1.0, 1.0, 1.0, 1.0, 1.0, 1.0, 1.0, 1.0, 1.0, 1.0, 1.0, 1.0, 1.0, 1.0, 1.0, 1.0, 1.0, 1.0, 1.0, 1.0, 1.0, 1.0, 1.0, 1.0, 1.0, 1.0, 1.0, 1.0, 1.0, 1.0, 1.0, 1.0, 1.0, 1.0, 1.0, 1.0, 1.0, 1.0, 1.0, 1.0, 1.0, 1.0, 1.0, 1.0, 1.0, 1.0, 1.0, 1.0, 1.0, 1.0, 1.0, 1.0, 1.0, 1.0, 1.0, 1.0, 1.0, 1.0, 1.0, 1.0, 1.0, 1.0, 1.0, 1.0, 1.0, 1.0, 1.0, 1.0, 1.0, 1.0, 1.0, 1.0, 1.0, 1.0, 1.0, 1.0, 1.0, 1.0, 1.0, 1.0, 1.0, 1.0, 1.0, 1.0, 1.0, 1.0, 1.0, 1.0, 1.0, 1.0, 1.0, 1.0, 1.0, 1.0, 1.0, 1.0, 1.0, 1.0, 1.0, 1.0, 1.0, 1.0, 1.0, 1.0, 1.0, 1.0, 1.0, 1.0, 1.0, 1.0, 1.0, 1.0, 1.0, 1.0, 1.0, 1.0, 1.0, 1.0, 1.0, 1.0, 1.0, 1.0, 1.0, 1.0, 1.0, 1.0, 1.0, 1.0, 1.0, 1.0, 1.0, 1.0, 1.0, 1.0, 1.0, 1.0, 1.0, 1.0, 1.0, 1.0, 1.0, 1.0, 1.0, 1.0, 1.0, 1.0, 1.0, 1.0, 1.0, 1.0, 1.0, 1.0, 1.0, 1.0, 1.0, 1.0, 1.0, 1.0, 1.0, 1.0, 1.0, 1.0, 1.0, 1.0, 1.0, 1.0, 1.0, 1.0, 1.0, 1.0, 1.0, 1.0, 1.0, 1.0, 1.0, 1.0, 1.0, 1.0, 1.0, 1.0, 1.0, 1.0, 1.0, 1.0, 1.0, 1.0, 1.0, 1.0, 1.0, 1.0, 1.0, 1.0, 1.0, 1.0, 1.0, 1.0, 1.0, 1.0, 1.0, 1.0, 1.0, 1.0, 1.0, 1.0, 1.0, 1.0, 1.0, 1.0, 1.0, 1.0, 1.0, 1.0, 1.0, 1.0, 1.0, 1.0, 1.0, 1.0, 1.0, 1.0, 1.0, 1.0, 1.0, 1.0, 1.0, 1.0, 1.0, 1.0, 1.0, 1.0, 1.0, 1.0, 1.0, 1.0, 1.0, 1.0, 1.0, 1.0, 1.0, 1.0, 1.0, 1.0, 1.0, 1.0, 1.0, 1.0, 1.0, 1.0, 1.0, 1.0, 1.0, 1.0, 1.0, 1.0, 1.0, 1.0, 1.0, 1.0, 1.0, 1.0, 1.0, 1.0, 1.0, 1.0, 1.0, 1.0, 1.0, 1.0, 1.0, 1.0, 1.0, 1.0, 1.0, 1.0, 1.0, 1.0, 1.0, 1.0, 1.0, 1.0, 1.0, 1.0, 1.0, 1.0, 1.0, 1.0, 1.0, 1.0, 1.0, 1.0, 1.0, 1.0, 1.0, 1.0, 1.0, 1.0, 1.0, 1.0, 1.0, 1.0, 1.0, 1.0, 1.0, 1.0, 1.0, 1.0, 1.0, 1.0, 1.0, 1.0, 1.0, 1.0, 1.0, 1.0, 1.0, 1.0, 1.0, 1.0, 1.0, 1.0, 1.0, 1.0, 1.0, 1.0, 1.0, 1.0, 1.0, 1.0, 1.0, 1.0, 1.0, 1.0, 1.0, 1.0, 1.0, 1.0, 1.0, 1.0, 1.0, 1.0, 1.0, 1.0, 1.0, 1.0, 1.0, 1.0, 1.0, 1.0, 1.0, 1.0, 1.0, 1.0, 1.0, 1.0, 1.0, 1.0, 1.0, 1.0, 1.0, 1.0, 1.0, 1.0, 1.0, 1.0, 1.0, 1.0, 1.0, 1.0, 1.0, 1.0, 1.0, 1.0, 1.0, 1.0, 1.0, 1.0, 1.0, 1.0, 1.0, 1.0, 1.0, 1.0, 1.0, 1.0, 1.0, 1.0, 1.0, 1.0, 1.0, 1.0, 1.0, 1.0, 1.0, 1.0, 1.0, 1.0, 1.0, 1.0, 1.0, 1.0, 1.0, 1.0, 1.0, 1.0, 1.0, 1.0, 1.0, 1.0, 1.0, 1.0, 1.0, 1.0, 1.0, 1.0, 1.0, 1.0, 1.0, 1.0, 1.0, 1.0, 1.0, 1.0, 1.0, 1.0, 1.0, 1.0, 1.0, 1.0, 1.0, 1.0, 1.0, 1.0, 1.0, 1.0, 1.0, 1.0, 1.0, 1.0, 1.0, 1.0, 1.0, 1.0, 1.0, 1.0, 1.0, 1.0, 1.0, 1.0, 1.0, 1.0, 1.0, 1.0, 1.0, 1.0, 1.0, 1.0, 1.0, 1.0, 1.0, 1.0, 1.0, 1.0, 1.0, 1.0, 1.0, 1.0, 1.0, 1.0, 1.0, 1.0, 1.0, 1.0, 1.0, 1.0, 1.0, 1.0, 1.0, 1.0, 1.0, 1.0, 1.0, 1.0, 1.0, 1.0, 1.0, 1.0, 1.0, 1.0, 1.0, 1.0, 1.0, 1.0, 1.0, 1.0, 1.0, 1.0, 1.0, 1.0, 1.0, 1.0, 1.0, 1.0, 1.0, 1.0, 1.0, 1.0, 1.0, 1.0, 1.0, 1.0, 1.0, 1.0, 1.0, 1.0, 1.0, 1.0, 1.0, 1.0, 1.0, 1.0, 1.0, 1.0, 1.0, 1.0, 1.0, 1.0, 1.0, 1.0, 1.0, 1.0, 1.0, 1.0, 1.0, 1.0, 1.0, 1.0, 1.0, 1.0, 1.0, 1.0, 1.0, 1.0, 1.0, 1.0, 1.0, 1.0, 1.0, 1.0, 1.0, 1.0, 1.0, 1.0, 1.0, 1.0, 1.0, 1.0, 1.0, 1.0, 1.0, 1.0, 1.0, 1.0, 1.0, 1.0, 1.0, 1.0, 1.0, 1.0, 1.0, 1.0, 1.0, 1.0, 1.0, 1.0, 1.0, 1.0, 1.0, 1.0, 1.0, 1.0, 1.0, 1.0, 1.0, 1.0, 1.0, 1.0, 1.0, 1.0, 1.0, 1.0, 1.0, 1.0, 1.0, 1.0, 1.0, 1.0, 1.0, 1.0, 1.0, 1.0, 1.0, 1.0, 1.0, 1.0, 1.0, 1.0, 1.0, 1.0, 1.0, 1.0, 1.0, 1.0, 1.0, 1.0, 1.0, 1.0, 1.0, 1.0, 1.0, 1.0, 1.0, 1.0, 1.0, 1.0, 1.0, 1.0, 1.0, 1.0, 1.0, 1.0, 1.0, 1.0, 1.0, 1.0, 1.0, 1.0, 1.0, 1.0, 1.0, 1.0, 1.0, 1.0, 1.0, 1.0, 1.0, 1.0, 1.0, 1.0, 1.0, 1.0, 1.0, 1.0, 1.0, 1.0, 1.0, 1.0, 1.0, 1.0, 1.0, 1.0, 1.0, 1.0, 1.0, 1.0, 1.0, 1.0, 1.0, 1.0, 1.0, 1.0, 1.0, 1.0, 1.0, 1.0, 1.0, 1.0, 1.0, 1.0, 1.0, 1.0, 1.0, 1.0, 1.0, 1.0, 1.0, 1.0, 1.0, 1.0, 1.0, 1.0, 1.0, 1.0, 1.0, 1.0, 1.0, 1.0, 1.0, 1.0, 1.0, 1.0, 1.0, 1.0, 1.0, 1.0, 1.0, 1.0, 1.0, 1.0, 1.0, 1.0, 1.0, 1.0, 1.0, 1.0, 1.0, 1.0, 1.0, 1.0, 1.0, 1.0, 1.0, 1.0, 1.0, 1.0, 1.0, 1.0, 1.0, 1.0, 1.0, 1.0, 1.0, 1.0, 1.0, 1.0, 1.0, 1.0, 1.0, 1.0, 1.0, 1.0, 1.0, 1.0, 1.0, 1.0, 1.0, 1.0, 1.0, 1.0, 1.0, 1.0, 1.0, 1.0, 1.0, 1.0, 1.0, 1.0, 1.0, 1.0, 1.0, 1.0, 1.0, 1.0, 1.0, 1.0, 1.0, 1.0, 1.0, 1.0, 1.0, 1.0, 1.0, 1.0, 1.0, 1.0, 1.0, 1.0, 1.0, 1.0, 1.0, 1.0, 1.0, 1.0, 1.0, 1.0, 1.0, 1.0, 1.0, 1.0, 1.0, 1.0, 1.0, 1.0, 1.0, 1.0, 1.0, 1.0, 1.0, 1.0, 1.0, 1.0, 1.0, 1.0, 1.0, 1.0, 1.0, 1.0, 1.0, 1.0, 1.0, 1.0, 1.0, 1.0, 1.0, 1.0, 1.0, 1.0, 1.0, 1.0, 1.0, 1.0, 1.0, 1.0, 1.0, 1.0, 1.0, 1.0, 1.0, 1.0, 1.0, 1.0, 1.0, 1.0, 1.0, 1.0, 1.0, 1.0, 1.0, 1.0, 1.0, 1.0, 1.0, 1.0, 1.0, 1.0, 1.0, 1.0, 1.0, 1.0, 1.0, 1.0, 1.0, 1.0, 1.0, 1.0, 1.0, 1.0, 1.0, 1.0, 1.0, 1.0, 1.0, 1.0, 1.0, 1.0, 1.0, 1.0, 1.0, 1.0, 1.0, 1.0, 1.0, 1.0, 1.0, 1.0, 1.0, 1.0, 1.0, 1.0, 1.0, 1.0, 1.0, 1.0, 1.0, 1.0, 1.0, 1.0, 1.0, 1.0, 1.0, 1.0, 1.0, 1.0, 1.0, 1.0, 1.0, 1.0, 1.0, 1.0, 1.0, 1.0, 1.0, 1.0, 1.0, 1.0, 1.0, 1.0, 1.0, 1.0, 1.0, 1.0, 1.0, 1.0, 1.0, 1.0, 1.0, 1.0, 1.0, 1.0, 1.0, 1.0, 1.0, 1.0, 1.0, 1.0, 1.0, 1.0, 1.0, 1.0, 1.0, 1.0, 1.0, 1.0, 1.0, 1.0, 1.0, 1.0, 1.0, 1.0, 1.0, 1.0, 1.0, 1.0, 1.0, 1.0, 1.0, 1.0, 1.0, 1.0, 1.0, 1.0, 1.0, 1.0, 1.0, 1.0, 1.0, 1.0, 1.0, 1.0, 1.0, 1.0, 1.0, 1.0, 1.0, 1.0, 1.0, 1.0, 1.0, 1.0, 1.0, 1.0, 1.0, 1.0, 1.0, 1.0, 1.0, 1.0, 1.0, 1.0, 1.0, 1.0, 1.0, 1.0, 1.0, 1.0, 1.0, 1.0, 1.0, 1.0, 1.0, 1.0, 1.0, 1.0, 1.0, 1.0, 1.0, 1.0, 1.0, 1.0, 1.0, 1.0, 1.0, 1.0, 1.0, 1.0, 1.0, 1.0, 1.0, 1.0, 1.0, 1.0, 1.0, 1.0, 1.0, 1.0, 1.0, 1.0, 1.0, 1.0, 1.0, 1.0, 1.0, 1.0, 1.0, 1.0, 1.0, 1.0, 1.0, 1.0, 1.0, 1.0, 1.0, 1.0, 1.0, 1.0, 1.0, 1.0, 1.0, 1.0, 1.0, 1.0, 1.0, 1.0, 1.0, 1.0, 1.0, 1.0, 1.0, 1.0, 1.0, 1.0, 1.0, 1.0, 1.0, 1.0, 1.0, 1.0, 1.0, 1.0, 1.0, 1.0, 1.0, 1.0, 1.0, 1.0, 1.0, 1.0, 1.0, 1.0, 1.0, 1.0, 1.0, 1.0, 1.0, 1.0, 1.0, 1.0, 1.0, 1.0, 1.0, 1.0, 1.0, 1.0, 1.0, 1.0, 1.0, 1.0, 1.0, 1.0, 1.0, 1.0, 1.0, 1.0, 1.0, 1.0, 1.0, 1.0, 1.0, 1.0, 1.0, 1.0, 1.0, 1.0, 1.0, 1.0, 1.0, 1.0, 1.0, 1.0, 1.0, 1.0, 1.0, 1.0, 1.0, 1.0, 1.0, 1.0, 1.0, 1.0, 1.0, 1.0, 1.0, 1.0, 1.0, 1.0, 1.0, 1.0, 1.0, 1.0, 1.0, 1.0, 1.0, 1.0, 1.0, 1.0, 1.0, 1.0, 1.0, 1.0, 1.0, 1.0, 1.0, 1.0, 1.0, 1.0, 1.0, 1.0, 1.0, 1.0, 1.0, 1.0, 1.0, 1.0, 1.0, 1.0, 1.0, 1.0, 1.0, 1.0, 1.0, 1.0, 1.0, 1.0, 1.0, 1.0, 1.0, 1.0, 1.0, 1.0, 1.0, 1.0, 1.0, 1.0, 1.0, 1.0, 1.0, 1.0, 1.0, 1.0, 1.0, 1.0, 1.0, 1.0, 1.0, 1.0, 1.0, 1.0, 1.0, 1.0, 1.0, 1.0, 1.0, 1.0, 1.0, 1.0, 1.0, 1.0, 1.0, 1.0, 1.0, 1.0, 1.0, 1.0, 1.0, 1.0, 1.0, 1.0, 1.0, 1.0, 1.0, 1.0, 1.0, 1.0, 1.0, 1.0, 1.0, 1.0, 1.0, 1.0, 1.0, 1.0, 1.0, 1.0, 1.0, 1.0, 1.0, 1.0, 1.0, 1.0, 1.0, 1.0, 1.0, 1.0, 1.0, 1.0, 1.0, 1.0, 1.0, 1.0, 1.0, 1.0, 1.0, 1.0, 1.0, 1.0, 1.0, 1.0, 1.0, 1.0, 1.0, 1.0, 1.0, 1.0, 1.0, 1.0, 1.0, 1.0, 1.0, 1.0, 1.0, 1.0, 1.0, 1.0, 1.0, 1.0, 1.0, 1.0, 1.0, 1.0, 1.0, 1.0, 1.0, 1.0, 1.0, 1.0, 1.0, 1.0, 1.0, 1.0, 1.0, 1.0, 1.0, 1.0, 1.0, 1.0, 1.0, 1.0, 1.0, 1.0, 1.0, 1.0, 1.0, 1.0, 1.0, 1.0, 1.0, 1.0, 1.0, 1.0, 1.0, 1.0, 1.0, 1.0, 1.0, 1.0, 1.0, 1.0, 1.0, 1.0, 1.0, 1.0, 1.0, 1.0, 1.0, 1.0, 1.0, 1.0, 1.0, 1.0, 1.0, 1.0, 1.0, 1.0, 1.0, 1.0, 1.0, 1.0, 1.0, 1.0, 1.0, 1.0, 1.0, 1.0, 1.0, 1.0, 1.0, 1.0, 1.0, 1.0, 1.0, 1.0, 1.0, 1.0, 1.0, 1.0, 1.0, 1.0, 1.0, 1.0, 1.0, 1.0, 1.0, 1.0, 1.0, 1.0, 1.0, 1.0, 1.0, 1.0, 1.0, 1.0, 1.0, 1.0, 1.0, 1.0, 1.0, 1.0, 1.0, 1.0, 1.0, 1.0, 1.0, 1.0, 1.0, 1.0, 1.0, 1.0, 1.0, 1.0, 1.0, 1.0, 1.0, 1.0, 1.0, 1.0, 1.0, 1.0, 1.0, 1.0, 1.0, 1.0, 1.0, 1.0, 1.0, 1.0, 1.0, 1.0, 1.0, 1.0, 1.0, 1.0, 1.0, 1.0, 1.0, 1.0, 1.0, 1.0, 1.0, 1.0, 1.0, 1.0, 1.0, 1.0, 1.0, 1.0, 1.0, 1.0, 1.0, 1.0, 1.0, 1.0, 1.0, 1.0, 1.0, 1.0, 1.0, 1.0, 1.0, 1.0, 1.0, 1.0, 1.0, 1.0, 1.0, 1.0, 1.0, 1.0, 1.0, 1.0, 1.0, 1.0, 1.0, 1.0, 1.0, 1.0, 1.0, 1.0, 1.0, 1.0, 1.0, 1.0, 1.0, 1.0, 1.0, 1.0, 1.0, 1.0, 1.0, 1.0, 1.0, 1.0, 1.0, 1.0, 1.0, 1.0, 1.0, 1.0, 1.0, 1.0, 1.0, 1.0, 1.0, 1.0, 1.0, 1.0, 1.0, 1.0, 1.0, 1.0, 1.0, 1.0, 1.0, 1.0, 1.0, 1.0, 1.0, 1.0, 1.0, 1.0, 1.0, 1.0, 1.0, 1.0, 1.0, 1.0, 1.0, 1.0, 1.0, 1.0, 1.0, 1.0, 1.0, 1.0, 1.0, 1.0, 1.0, 1.0, 1.0, 1.0, 1.0, 1.0, 1.0, 1.0, 1.0, 1.0, 1.0, 1.0, 1.0, 1.0, 1.0, 1.0, 1.0, 1.0, 1.0, 1.0, 1.0, 1.0, 1.0, 1.0, 1.0, 1.0, 1.0, 1.0, 1.0, 1.0, 1.0, 1.0, 1.0, 1.0, 1.0, 1.0, 1.0, 1.0, 1.0, 1.0, 1.0, 1.0, 1.0, 1.0, 1.0, 1.0, 1.0, 1.0, 1.0, 1.0, 1.0, 1.0, 1.0, 1.0, 1.0, 1.0, 1.0, 1.0, 1.0, 1.0, 1.0, 1.0, 1.0, 1.0, 1.0, 1.0, 1.0, 1.0, 1.0, 1.0, 1.0, 1.0, 1.0, 1.0, 1.0, 1.0, 1.0, 1.0, 1.0, 1.0, 1.0, 1.0, 1.0, 1.0, 1.0, 1.0, 1.0, 1.0, 1.0, 1.0, 1.0, 1.0, 1.0, 1.0, 1.0, 1.0, 1.0, 1.0, 1.0, 1.0, 1.0, 1.0, 1.0, 1.0, 1.0, 1.0, 1.0, 1.0, 1.0, 1.0, 1.0, 1.0, 1.0, 1.0, 1.0, 1.0, 1.0, 1.0, 1.0, 1.0, 1.0, 1.0, 1.0, 1.0, 1.0, 1.0, 1.0, 1.0, 1.0, 1.0, 1.0, 1.0, 1.0, 1.0, 1.0, 1.0, 1.0, 1.0, 1.0, 1.0, 1.0, 1.0, 1.0, 1.0, 1.0, 1.0, 1.0, 1.0, 1.0, 1.0, 1.0, 1.0, 1.0, 1.0, 1.0, 1.0, 1.0, 1.0, 1.0, 1.0, 1.0, 1.0, 1.0, 1.0, 1.0, 1.0, 1.0, 1.0, 1.0, 1.0, 1.0, 1.0, 1.0, 1.0, 1.0, 1.0, 1.0, 1.0, 1.0, 1.0, 1.0, 1.0, 1.0, 1.0, 1.0, 1.0, 1.0, 1.0, 1.0, 1.0, 1.0, 1.0, 1.0, 1.0, 1.0, 1.0, 1.0, 1.0, 1.0, 1.0, 1.0, 1.0, 1.0, 1.0, 1.0, 1.0, 1.0, 1.0, 1.0, 1.0, 1.0, 1.0, 1.0, 1.0, 1.0, 1.0, 1.0, 1.0, 1.0, 1.0, 1.0, 1.0, 1.0, 1.0, 1.0, 1.0, 1.0, 1.0, 1.0, 1.0, 1.0, 1.0, 1.0, 1.0, 1.0, 1.0, 1.0, 1.0, 1.0, 1.0, 1.0, 1.0, 1.0, 1.0, 1.0, 1.0, 1.0, 1.0, 1.0, 1.0, 1.0, 1.0, 1.0, 1.0, 1.0, 1.0, 1.0, 1.0, 1.0, 1.0, 1.0, 1.0, 1.0, 1.0, 1.0, 1.0, 1.0, 1.0, 1.0, 1.0, 1.0, 1.0, 1.0, 1.0, 1.0, 1.0, 1.0, 1.0, 1.0, 1.0, 1.0, 1.0, 1.0, 1.0, 1.0, 1.0, 1.0, 1.0, 1.0, 1.0, 1.0, 1.0, 1.0, 1.0, 1.0, 1.0, 1.0, 1.0, 1.0, 1.0, 1.0, 1.0, 1.0, 1.0, 1.0, 1.0, 1.0, 1.0, 1.0, 1.0, 1.0, 1.0, 1.0, 1.0, 1.0, 1.0, 1.0, 1.0, 1.0, 1.0, 1.0, 1.0, 1.0, 1.0, 1.0, 1.0, 1.0, 1.0, 1.0, 1.0, 1.0, 1.0, 1.0, 1.0, 1.0, 1.0, 1.0, 1.0, 1.0, 1.0, 1.0, 1.0, 1.0, 1.0, 1.0, 1.0, 1.0, 1.0, 1.0, 1.0, 1.0, 1.0, 1.0, 1.0, 1.0, 1.0, 1.0, 1.0, 1.0, 1.0, 1.0, 1.0, 1.0, 1.0, 1.0, 1.0, 1.0, 1.0, 1.0, 1.0, 1.0, 1.0, 1.0, 1.0, 1.0, 1.0, 1.0, 1.0, 1.0, 1.0, 1.0, 1.0, 1.0, 1.0, 1.0, 1.0, 1.0, 1.0, 1.0, 1.0, 1.0, 1.0, 1.0, 1.0, 1.0, 1.0, 1.0, 1.0, 1.0, 1.0, 1.0, 1.0, 1.0, 1.0, 1.0, 1.0, 1.0, 1.0, 1.0, 1.0, 1.0, 1.0, 1.0, 1.0, 1.0, 1.0, 1.0, 1.0, 1.0, 1.0, 1.0, 1.0, 1.0, 1.0, 1.0, 1.0, 1.0, 1.0, 1.0, 1.0, 1.0, 1.0, 1.0, 1.0, 1.0, 1.0, 1.0, 1.0, 1.0, 1.0, 1.0, 1.0, 1.0, 1.0, 1.0, 1.0, 1.0, 1.0, 1.0, 1.0, 1.0, 1.0, 1.0, 1.0, 1.0, 1.0, 1.0, 1.0, 1.0, 1.0, 1.0, 1.0, 1.0, 1.0, 1.0, 1.0, 1.0, 1.0, 1.0, 1.0, 1.0, 1.0, 1.0, 1.0, 1.0, 1.0, 1.0, 1.0, 1.0, 1.0, 1.0, 1.0, 1.0, 1.0, 1.0, 1.0, 1.0, 1.0, 1.0, 1.0, 1.0, 1.0, 1.0, 1.0, 1.0, 1.0, 1.0, 1.0, 1.0, 1.0, 1.0, 1.0, 1.0, 1.0, 1.0, 1.0, 1.0, 1.0, 1.0, 1.0, 1.0, 1.0, 1.0, 1.0, 1.0, 1.0, 1.0, 1.0, 1.0, 1.0, 1.0, 1.0, 1.0, 1.0, 1.0, 1.0, 1.0, 1.0, 1.0, 1.0, 1.0, 1.0, 1.0, 1.0, 1.0, 1.0, 1.0, 1.0, 1.0, 1.0, 1.0, 1.0, 1.0, 1.0, 1.0, 1.0, 1.0, 1.0, 1.0, 1.0, 1.0, 1.0, 1.0, 1.0, 1.0, 1.0, 1.0, 1.0, 1.0, 1.0, 1.0, 1.0, 1.0, 1.0, 1.0, 1.0, 1.0, 1.0, 1.0, 1.0, 1.0, 1.0, 1.0, 1.0, 1.0, 1.0, 1.0, 1.0, 1.0, 1.0, 1.0, 1.0, 1.0, 1.0, 1.0, 1.0, 1.0, 1.0, 1.0, 1.0, 1.0, 1.0, 1.0, 1.0, 1.0, 1.0, 1.0, 1.0, 1.0, 1.0, 1.0, 1.0, 1.0, 1.0, 1.0, 1.0, 1.0, 1.0, 1.0, 1.0, 1.0, 1.0, 1.0, 1.0, 1.0, 1.0, 1.0, 1.0, 1.0, 1.0, 1.0, 1.0, 1.0, 1.0, 1.0, 1.0, 1.0, 1.0, 1.0, 1.0, 1.0, 1.0, 1.0, 1.0, 1.0, 1.0, 1.0, 1.0, 1.0, 1.0, 1.0, 1.0, 1.0, 1.0, 1.0, 1.0, 1.0, 1.0, 1.0, 1.0, 1.0, 1.0, 1.0, 1.0, 1.0, 1.0, 1.0, 1.0, 1.0, 1.0, 1.0, 1.0, 1.0, 1.0, 1.0, 1.0, 1.0, 1.0, 1.0, 1.0, 1.0, 1.0, 1.0, 1.0, 1.0, 1.0, 1.0, 1.0, 1.0, 1.0, 1.0, 1.0, 1.0, 1.0, 1.0, 1.0, 1.0, 1.0, 1.0, 1.0, 1.0, 1.0, 1.0, 1.0, 1.0, 1.0, 1.0, 1.0, 1.0, 1.0, 1.0, 1.0, 1.0, 1.0, 1.0, 1.0, 1.0, 1.0, 1.0, 1.0, 1.0, 1.0, 1.0, 1.0, 1.0, 1.0, 1.0, 1.0, 1.0, 1.0, 1.0, 1.0, 1.0, 1.0, 1.0, 1.0, 1.0, 1.0, 1.0, 1.0, 1.0, 1.0, 1.0, 1.0, 1.0, 1.0, 1.0, 1.0, 1.0, 1.0, 1.0, 1.0, 1.0, 1.0, 1.0, 1.0, 1.0, 1.0, 1.0, 1.0, 1.0, 1.0, 1.0, 1.0, 1.0, 1.0, 1.0, 1.0, 1.0, 1.0, 1.0, 1.0, 1.0, 1.0, 1.0, 1.0, 1.0, 1.0, 1.0, 1.0, 1.0, 1.0, 1.0, 1.0, 1.0, 1.0, 1.0, 1.0, 1.0, 1.0, 1.0, 1.0, 1.0, 1.0, 1.0, 1.0, 1.0, 1.0, 1.0, 1.0, 1.0, 1.0, 1.0, 1.0, 1.0, 1.0, 1.0, 1.0, 1.0, 1.0, 1.0, 1.0, 1.0, 1.0, 1.0, 1.0, 1.0, 1.0, 1.0, 1.0, 1.0, 1.0, 1.0, 1.0, 1.0, 1.0, 1.0, 1.0, 1.0, 1.0, 1.0, 1.0, 1.0, 1.0, 1.0, 1.0, 1.0, 1.0, 1.0, 1.0, 1.0, 1.0, 1.0, 1.0, 1.0, 1.0, 1.0, 1.0, 1.0, 1.0, 1.0, 1.0, 1.0, 1.0, 1.0, 1.0, 1.0, 1.0, 1.0, 1.0, 1.0, 1.0, 1.0, 1.0, 1.0, 1.0, 1.0, 1.0, 1.0, 1.0, 1.0, 1.0, 1.0, 1.0, 1.0, 1.0, 1.0, 1.0, 1.0, 1.0, 1.0, 1.0, 1.0, 1.0, 1.0, 1.0, 1.0, 1.0, 1.0, 1.0, 1.0, 1.0, 1.0, 1.0, 1.0, 1.0, 1.0, 1.0, 1.0, 1.0, 1.0, 1.0, 1.0, 1.0, 1.0, 1.0, 1.0, 1.0, 1.0, 1.0, 1.0, 1.0, 1.0, 1.0, 1.0, 1.0, 1.0, 1.0, 1.0, 1.0, 1.0, 1.0, 1.0, 1.0, 1.0, 1.0, 1.0, 1.0, 1.0, 1.0, 1.0, 1.0, 1.0, 1.0, 1.0, 1.0, 1.0, 1.0, 1.0, 1.0, 1.0, 1.0, 1.0, 1.0, 1.0, 1.0, 1.0, 1.0, 1.0, 1.0, 1.0, 1.0, 1.0, 1.0, 1.0, 1.0, 1.0, 1.0, 1.0, 1.0, 1.0, 1.0, 1.0, 1.0, 1.0, 1.0, 1.0, 1.0, 1.0, 1.0, 1.0, 1.0, 1.0, 1.0, 1.0, 1.0, 1.0, 1.0, 1.0, 1.0, 1.0, 1.0, 1.0, 1.0, 1.0, 1.0, 1.0, 1.0, 1.0, 1.0, 1.0, 1.0, 1.0, 1.0, 1.0, 1.0, 1.0, 1.0, 1.0, 1.0, 1.0, 1.0, 1.0, 1.0, 1.0, 1.0, 1.0, 1.0, 1.0, 1.0, 1.0, 1.0, 1.0, 1.0, 1.0, 1.0, 1.0, 1.0, 1.0, 1.0, 1.0, 1.0, 1.0, 1.0, 1.0, 1.0, 1.0, 1.0, 1.0, 1.0, 1.0, 1.0, 1.0, 1.0, 1.0, 1.0, 1.0, 1.0, 1.0, 1.0, 1.0, 1.0, 1.0, 1.0, 1.0, 1.0, 1.0, 1.0, 1.0, 1.0, 1.0, 1.0, 1.0, 1.0, 1.0, 1.0, 1.0, 1.0, 1.0, 1.0, 1.0, 1.0, 1.0, 1.0, 1.0, 1.0, 1.0, 1.0, 1.0, 1.0, 1.0, 1.0, 1.0, 1.0, 1.0, 1.0, 1.0, 1.0, 1.0, 1.0, 1.0, 1.0, 1.0, 1.0, 1.0, 1.0, 1.0, 1.0, 1.0, 1.0, 1.0, 1.0, 1.0, 1.0, 1.0, 1.0, 1.0, 1.0, 1.0, 1.0, 1.0, 1.0, 1.0, 1.0, 1.0, 1.0, 1.0, 1.0, 1.0, 1.0, 1.0, 1.0, 1.0, 1.0, 1.0, 1.0, 1.0, 1.0, 1.0, 1.0, 1.0, 1.0, 1.0, 1.0, 1.0, 1.0, 1.0, 1.0, 1.0, 1.0, 1.0, 1.0, 1.0, 1.0, 1.0, 1.0, 1.0, 1.0, 1.0, 1.0, 1.0, 1.0, 1.0, 1.0, 1.0, 1.0, 1.0, 1.0, 1.0, 1.0, 1.0, 1.0, 1.0, 1.0, 1.0, 1.0, 1.0, 1.0, 1.0, 1.0, 1.0, 1.0, 1.0, 1.0, 1.0, 1.0, 1.0, 1.0, 1.0, 1.0, 1.0, 1.0, 1.0, 1.0, 1.0, 1.0, 1.0, 1.0, 1.0, 1.0, 1.0, 1.0, 1.0, 1.0, 1.0, 1.0, 1.0, 1.0, 1.0, 1.0, 1.0, 1.0, 1.0, 1.0, 1.0, 1.0, 1.0, 1.0, 1.0, 1.0, 1.0, 1.0, 1.0, 1.0, 1.0, 1.0, 1.0, 1.0, 1.0, 1.0, 1.0, 1.0, 1.0, 1.0, 1.0, 1.0, 1.0, 1.0, 1.0, 1.0, 1.0, 1.0, 1.0, 1.0, 1.0, 1.0, 1.0, 1.0, 1.0, 1.0, 1.0, 1.0, 1.0, 1.0, 1.0, 1.0, 1.0, 1.0, 1.0, 1.0, 1.0, 1.0, 1.0, 1.0, 1.0, 1.0, 1.0, 1.0, 1.0, 1.0, 1.0, 1.0, 1.0, 1.0, 1.0, 1.0, 1.0, 1.0, 1.0, 1.0, 1.0, 1.0, 1.0, 1.0, 1.0, 1.0, 1.0, 1.0, 1.0, 1.0, 1.0, 1.0, 1.0, 1.0, 1.0, 1.0, 1.0, 1.0, 1.0, 1.0, 1.0, 1.0, 1.0, 1.0, 1.0, 1.0, 1.0, 1.0, 1.0, 1.0, 1.0, 1.0, 1.0, 1.0, 1.0, 1.0, 1.0, 1.0, 1.0, 1.0, 1.0, 1.0, 1.0, 1.0, 1.0, 1.0, 1.0, 1.0, 1.0, 1.0, 1.0, 1.0, 1.0, 1.0, 1.0, 1.0, 1.0, 1.0, 1.0, 1.0, 1.0, 1.0, 1.0, 1.0, 1.0, 1.0, 1.0, 1.0, 1.0, 1.0, 1.0, 1.0, 1.0, 1.0, 1.0, 1.0, 1.0, 1.0, 1.0, 1.0, 1.0, 1.0, 1.0, 1.0, 1.0, 1.0, 1.0, 1.0, 1.0, 1.0, 1.0, 1.0, 1.0, 1.0, 1.0, 1.0, 1.0, 1.0, 1.0, 1.0, 1.0, 1.0, 1.0, 1.0, 1.0, 1.0, 1.0, 1.0, 1.0, 1.0, 1.0, 1.0, 1.0, 1.0, 1.0, 1.0, 1.0, 1.0, 1.0, 1.0, 1.0, 1.0, 1.0, 1.0, 1.0, 1.0, 1.0, 1.0, 1.0, 1.0, 1.0, 1.0, 1.0, 1.0, 1.0, 1.0, 1.0, 1.0, 1.0, 1.0, 1.0, 1.0, 1.0, 1.0, 1.0, 1.0, 1.0, 1.0, 1.0, 1.0, 1.0, 1.0, 1.0, 1.0, 1.0, 1.0, 1.0, 1.0, 1.0, 1.0, 1.0, 1.0, 1.0, 1.0, 1.0, 1.0, 1.0, 1.0, 1.0, 1.0, 1.0, 1.0, 1.0, 1.0, 1.0, 1.0, 1.0, 1.0, 1.0, 1.0, 1.0, 1.0, 1.0, 1.0, 1.0, 1.0, 1.0, 1.0, 1.0, 1.0, 1.0, 1.0, 1.0, 1.0, 1.0, 1.0, 1.0, 1.0, 1.0, 1.0, 1.0, 1.0, 1.0, 1.0, 1.0, 1.0, 1.0, 1.0, 1.0, 1.0, 1.0, 1.0, 1.0, 1.0, 1.0, 1.0, 1.0, 1.0, 1.0, 1.0, 1.0, 1.0, 1.0, 1.0, 1.0, 1.0, 1.0, 1.0, 1.0, 1.0, 1.0, 1.0, 1.0, 1.0, 1.0, 1.0, 1.0, 1.0, 1.0, 1.0, 1.0, 1.0, 1.0, 1.0, 1.0, 1.0, 1.0, 1.0, 1.0, 1.0, 1.0, 1.0, 1.0, 1.0, 1.0, 1.0, 1.0, 1.0, 1.0, 1.0, 1.0, 1.0, 1.0, 1.0, 1.0, 1.0, 1.0, 1.0, 1.0, 1.0, 1.0, 1.0, 1.0, 1.0, 1.0, 1.0, 1.0, 1.0, 1.0, 1.0, 1.0, 1.0, 1.0, 1.0, 1.0, 1.0, 1.0, 1.0, 1.0, 1.0, 1.0, 1.0, 1.0, 1.0, 1.0, 1.0, 1.0, 1.0, 1.0, 1.0, 1.0, 1.0, 1.0, 1.0, 1.0, 1.0, 1.0, 1.0, 1.0, 1.0, 1.0, 1.0, 1.0, 1.0, 1.0, 1.0, 1.0, 1.0, 1.0, 1.0, 1.0, 1.0, 1.0, 1.0, 1.0, 1.0, 1.0, 1.0, 1.0, 1.0, 1.0, 1.0, 1.0, 1.0, 1.0, 1.0, 1.0, 1.0])
me_cubo_002.materials.append(mat_material_002)
me_cubo_002.materials.append(mat_material_003)
me_cubo_002.update()

# ---- curves / text
cu_curva_bezier = bpy.data.curves.new('Curva Bezier', 'CURVE')
cu_curva_bezier.dimensions = '3D'
_sp = cu_curva_bezier.splines.new('BEZIER'); _sp.bezier_points.add(5)
_sp.bezier_points.foreach_set('co', [-3.977, 3.419e-08, 0.4053, 3.967, 3.419e-08, 0.4053, 4.264, 6.768e-08, -0.0001099, 3.97, 9.991e-08, -0.395, -3.978, 1.003e-07, -0.3982, -4.306, 6.768e-08, -0.00011])
_sp.bezier_points.foreach_set('handle_left', [-4.175, 0.0009574, 0.4053, 3.77, 0.001911, 0.4053, 4.263, 0.001404, 0.1463, 4.167, 0.001911, -0.3934, -3.78, 0.001911, -0.398, -4.305, 0.0001294, -0.1462])
_sp.bezier_points.foreach_set('handle_right', [-3.783, -0.0009454, 0.4053, 4.166, -0.001941, 0.4053, 4.265, -0.001403, -0.1465, 3.77, -0.001926, -0.3967, -4.177, -0.001926, -0.3983, -4.307, -0.0001324, 0.1495])
for _p, _l, _r in zip(_sp.bezier_points, ['ALIGNED', 'ALIGNED', 'ALIGNED', 'ALIGNED', 'ALIGNED', 'ALIGNED'], ['ALIGNED', 'ALIGNED', 'ALIGNED', 'ALIGNED', 'ALIGNED', 'ALIGNED']): _p.handle_left_type = _l; _p.handle_right_type = _r
_sp.order_u = 0
_sp.order_v = 0
_sp.use_cyclic_u = True
cu_curva_bezier.use_path = True
cu_curva_bezier.fill_mode = 'FULL'
cu_curva_bezier_001 = bpy.data.curves.new('Curva Bezier.001', 'CURVE')
cu_curva_bezier_001.dimensions = '3D'
_sp = cu_curva_bezier_001.splines.new('BEZIER'); _sp.bezier_points.add(5)
_sp.bezier_points.foreach_set('co', [-3.977, 3.419e-08, 0.4053, 3.967, 3.419e-08, 0.4053, 4.264, 6.768e-08, -0.0001099, 3.97, 9.991e-08, -0.395, -3.978, 1.003e-07, -0.3982, -4.306, 6.768e-08, -0.00011])
_sp.bezier_points.foreach_set('handle_left', [-4.175, 0.0009574, 0.4053, 3.77, 0.001911, 0.4053, 4.263, 0.001404, 0.1463, 4.167, 0.001911, -0.3934, -3.78, 0.001911, -0.398, -4.305, 0.0001294, -0.1462])
_sp.bezier_points.foreach_set('handle_right', [-3.783, -0.0009454, 0.4053, 4.166, -0.001941, 0.4053, 4.265, -0.001403, -0.1465, 3.77, -0.001926, -0.3967, -4.177, -0.001926, -0.3983, -4.307, -0.0001324, 0.1495])
for _p, _l, _r in zip(_sp.bezier_points, ['ALIGNED', 'ALIGNED', 'ALIGNED', 'ALIGNED', 'ALIGNED', 'ALIGNED'], ['ALIGNED', 'ALIGNED', 'ALIGNED', 'ALIGNED', 'ALIGNED', 'ALIGNED']): _p.handle_left_type = _l; _p.handle_right_type = _r
_sp.order_u = 0
_sp.order_v = 0
_sp.use_cyclic_u = True
cu_curva_bezier_001.use_path = True
cu_curva_bezier_001.fill_mode = 'FULL'

# ---- objects
ob_curva_bezier = bpy.data.objects.new('Curva Bezier', cu_curva_bezier)
ob_cubo = bpy.data.objects.new('Cubo', me_cubo_001)
ob_curva_belt = bpy.data.objects.new('Curva Belt', cu_curva_bezier_001)
ob_belt = bpy.data.objects.new('Belt', me_cubo_002)

# ---- transforms, parenting, visibility, modifiers, constraints
ob_curva_bezier.location = (0.0, 0.0, 0.0)
ob_cubo.location = (0.0, 0.0, 0.0)
_m = ob_cubo.modifiers.new('Repetir', 'ARRAY')
_m.count = 54
_m.relative_offset_displace = (0.985, 0.0, 0.0)
_m = ob_cubo.modifiers.new('Curva', 'CURVE')
_m.object = ob_curva_bezier
ob_curva_belt.location = (0.0, 0.0, 0.0)
ob_belt.location = (0.0, 0.0, 0.0)
_m = ob_belt.modifiers.new('Curva', 'CURVE')
_m.object = ob_curva_belt

# ---- collection membership
scene.collection.objects.link(ob_curva_bezier)
scene.collection.objects.link(ob_cubo)
scene.collection.objects.link(ob_curva_belt)
scene.collection.objects.link(ob_belt)

# ---- scene / render settings (as saved in the file)
scene.frame_start = 0; scene.frame_end = 40; scene.frame_set(9)
scene.render.engine = 'BLENDER_EEVEE_NEXT'
scene.cycles.sampling_pattern = 'TABULATED_SOBOL'
scene.cycles.use_light_tree = False
scene.view_settings.view_transform = 'Filmic'
bpy.context.view_layer.update()

# ---- added for rendering (the .blend has no active camera and no usable light): camera, sun
cam_auto = bpy.data.cameras.new('AutoCamera')
cam_auto.lens = 50.0
cam_auto.sensor_width = 36.0
cam_auto.clip_end = 1000.0
ob_auto_camera = bpy.data.objects.new('AutoCamera', cam_auto)
scene.collection.objects.link(ob_auto_camera)
ob_auto_camera.location = (28.0683, -26.0979, 17.4022)
ob_auto_camera.rotation_euler = (1.09748, -7.21219e-08, 0.694738)
scene.camera = ob_auto_camera
light_auto_sun = bpy.data.lights.new('AutoSun', 'SUN')
light_auto_sun.energy = 3.0
light_auto_sun.angle = 0.0523599
ob_auto_sun = bpy.data.objects.new('AutoSun', light_auto_sun)
scene.collection.objects.link(ob_auto_sun)
ob_auto_sun.rotation_euler = (0.872665, 0.174533, 0.523599)
bpy.context.view_layer.update()
